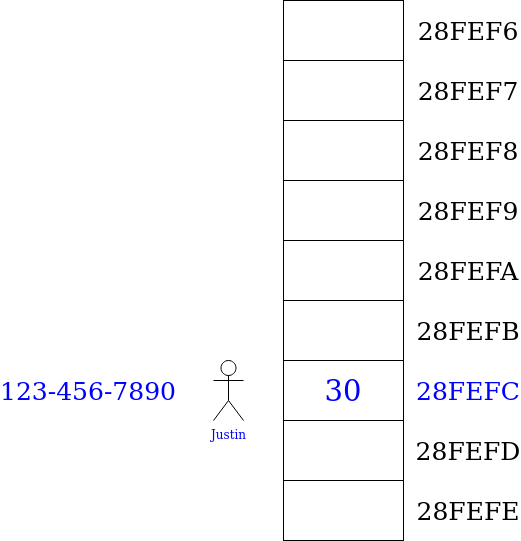

The diagram above was exported from draw.io. Its source (the exported page's mxGraphModel, read from the mxfile embedded in the PNG):
<mxGraphModel dx="2198" dy="764" grid="1" gridSize="10" guides="1" tooltips="1" connect="1" arrows="1" fold="1" page="1" pageScale="1" pageWidth="850" pageHeight="1100" math="0" shadow="0">
  <root>
    <mxCell id="0" />
    <mxCell id="1" parent="0" />
    <mxCell id="_ri-nJqrSq-5OiAu4mKX-1" value="&lt;font color=&quot;#0000FF&quot;&gt;Justin&lt;/font&gt;" style="shape=umlActor;verticalLabelPosition=bottom;verticalAlign=top;html=1;outlineConnect=0;" parent="1" vertex="1">
      <mxGeometry x="190" y="490" width="30" height="60" as="geometry" />
    </mxCell>
    <mxCell id="_ri-nJqrSq-5OiAu4mKX-2" value="&lt;font style=&quot;font-size: 29px;&quot; color=&quot;#0000FF&quot;&gt;30&lt;/font&gt;" style="rounded=0;whiteSpace=wrap;html=1;fillColor=none;" parent="1" vertex="1">
      <mxGeometry x="260" y="490" width="120" height="60" as="geometry" />
    </mxCell>
    <mxCell id="_ri-nJqrSq-5OiAu4mKX-3" value="" style="rounded=0;whiteSpace=wrap;html=1;fontSize=29;fillColor=none;" parent="1" vertex="1">
      <mxGeometry x="260" y="550" width="120" height="60" as="geometry" />
    </mxCell>
    <mxCell id="_ri-nJqrSq-5OiAu4mKX-4" value="" style="rounded=0;whiteSpace=wrap;html=1;fontSize=29;fillColor=none;" parent="1" vertex="1">
      <mxGeometry x="260" y="610" width="120" height="60" as="geometry" />
    </mxCell>
    <mxCell id="_ri-nJqrSq-5OiAu4mKX-5" value="" style="rounded=0;whiteSpace=wrap;html=1;fontSize=29;fillColor=none;" parent="1" vertex="1">
      <mxGeometry x="260" y="130" width="120" height="60" as="geometry" />
    </mxCell>
    <mxCell id="_ri-nJqrSq-5OiAu4mKX-6" value="" style="rounded=0;whiteSpace=wrap;html=1;fontSize=29;fillColor=none;" parent="1" vertex="1">
      <mxGeometry x="260" y="430" width="120" height="60" as="geometry" />
    </mxCell>
    <mxCell id="_ri-nJqrSq-5OiAu4mKX-7" value="" style="rounded=0;whiteSpace=wrap;html=1;fontSize=29;fillColor=none;" parent="1" vertex="1">
      <mxGeometry x="260" y="370" width="120" height="60" as="geometry" />
    </mxCell>
    <mxCell id="_ri-nJqrSq-5OiAu4mKX-8" value="" style="rounded=0;whiteSpace=wrap;html=1;fontSize=29;fillColor=none;" parent="1" vertex="1">
      <mxGeometry x="260" y="310" width="120" height="60" as="geometry" />
    </mxCell>
    <mxCell id="_ri-nJqrSq-5OiAu4mKX-9" value="" style="rounded=0;whiteSpace=wrap;html=1;fontSize=29;fillColor=none;" parent="1" vertex="1">
      <mxGeometry x="260" y="250" width="120" height="60" as="geometry" />
    </mxCell>
    <mxCell id="_ri-nJqrSq-5OiAu4mKX-10" value="" style="rounded=0;whiteSpace=wrap;html=1;fontSize=29;fillColor=none;" parent="1" vertex="1">
      <mxGeometry x="260" y="190" width="120" height="60" as="geometry" />
    </mxCell>
    <mxCell id="lOIdAvgfxSlvmMfZZxFz-1" value="&lt;div&gt;28FEFC&lt;/div&gt;" style="text;whiteSpace=wrap;html=1;align=center;verticalAlign=middle;fontSize=25;fontColor=#0000FF;" vertex="1" parent="1">
      <mxGeometry x="410" y="500" width="70" height="40" as="geometry" />
    </mxCell>
    <mxCell id="lOIdAvgfxSlvmMfZZxFz-2" value="123-456-7890" style="text;whiteSpace=wrap;html=1;align=center;verticalAlign=middle;fontSize=25;fontColor=#0000FF;" vertex="1" parent="1">
      <mxGeometry x="30" y="500" width="70" height="40" as="geometry" />
    </mxCell>
    <mxCell id="lOIdAvgfxSlvmMfZZxFz-5" value="&lt;div&gt;28FEFD&lt;/div&gt;" style="text;whiteSpace=wrap;html=1;align=center;verticalAlign=middle;fontSize=25;" vertex="1" parent="1">
      <mxGeometry x="410" y="560" width="70" height="40" as="geometry" />
    </mxCell>
    <mxCell id="lOIdAvgfxSlvmMfZZxFz-6" value="&lt;div&gt;28FEFE&lt;/div&gt;" style="text;whiteSpace=wrap;html=1;align=center;verticalAlign=middle;fontSize=25;" vertex="1" parent="1">
      <mxGeometry x="410" y="620" width="70" height="40" as="geometry" />
    </mxCell>
    <mxCell id="lOIdAvgfxSlvmMfZZxFz-7" value="&lt;div&gt;28FEFB&lt;/div&gt;" style="text;whiteSpace=wrap;html=1;align=center;verticalAlign=middle;fontSize=25;" vertex="1" parent="1">
      <mxGeometry x="410" y="440" width="70" height="40" as="geometry" />
    </mxCell>
    <mxCell id="lOIdAvgfxSlvmMfZZxFz-8" value="&lt;div&gt;28FEFA&lt;/div&gt;" style="text;whiteSpace=wrap;html=1;align=center;verticalAlign=middle;fontSize=25;" vertex="1" parent="1">
      <mxGeometry x="410" y="380" width="70" height="40" as="geometry" />
    </mxCell>
    <mxCell id="lOIdAvgfxSlvmMfZZxFz-10" value="&lt;div&gt;28FEF9&lt;/div&gt;" style="text;whiteSpace=wrap;html=1;align=center;verticalAlign=middle;fontSize=25;" vertex="1" parent="1">
      <mxGeometry x="410" y="320" width="70" height="40" as="geometry" />
    </mxCell>
    <mxCell id="lOIdAvgfxSlvmMfZZxFz-11" value="&lt;div&gt;28FEF8&lt;/div&gt;" style="text;whiteSpace=wrap;html=1;align=center;verticalAlign=middle;fontSize=25;" vertex="1" parent="1">
      <mxGeometry x="410" y="260" width="70" height="40" as="geometry" />
    </mxCell>
    <mxCell id="lOIdAvgfxSlvmMfZZxFz-12" value="&lt;div&gt;28FEF7&lt;/div&gt;" style="text;whiteSpace=wrap;html=1;align=center;verticalAlign=middle;fontSize=25;" vertex="1" parent="1">
      <mxGeometry x="410" y="200" width="70" height="40" as="geometry" />
    </mxCell>
    <mxCell id="lOIdAvgfxSlvmMfZZxFz-13" value="&lt;div&gt;28FEF6&lt;/div&gt;" style="text;whiteSpace=wrap;html=1;align=center;verticalAlign=middle;fontSize=25;" vertex="1" parent="1">
      <mxGeometry x="410" y="140" width="70" height="40" as="geometry" />
    </mxCell>
  </root>
</mxGraphModel>